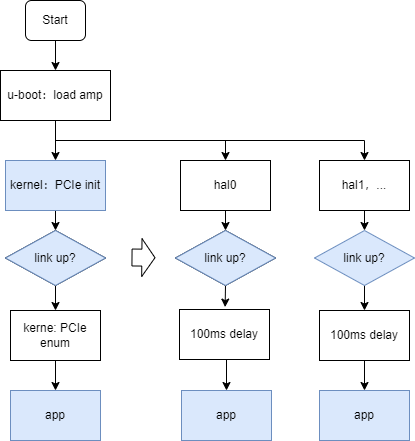

The diagram above was exported from draw.io. Its source (the exported page's mxGraphModel, read from the mxfile embedded in the PNG):
<mxGraphModel dx="1102" dy="905" grid="1" gridSize="10" guides="1" tooltips="1" connect="1" arrows="1" fold="1" page="1" pageScale="1" pageWidth="827" pageHeight="1169" math="0" shadow="0">
  <root>
    <mxCell id="0" />
    <mxCell id="1" parent="0" />
    <mxCell id="wK9TCmSdOgAS6kMvZ_cj-39" style="edgeStyle=orthogonalEdgeStyle;rounded=0;orthogonalLoop=1;jettySize=auto;html=1;" parent="1" source="wK9TCmSdOgAS6kMvZ_cj-4" target="wK9TCmSdOgAS6kMvZ_cj-7" edge="1">
      <mxGeometry relative="1" as="geometry" />
    </mxCell>
    <mxCell id="wK9TCmSdOgAS6kMvZ_cj-4" value="Start" style="rounded=1;whiteSpace=wrap;html=1;" parent="1" vertex="1">
      <mxGeometry x="200" y="390" width="60" height="40" as="geometry" />
    </mxCell>
    <mxCell id="wK9TCmSdOgAS6kMvZ_cj-40" style="edgeStyle=orthogonalEdgeStyle;rounded=0;orthogonalLoop=1;jettySize=auto;html=1;entryX=0.5;entryY=0;entryDx=0;entryDy=0;" parent="1" source="wK9TCmSdOgAS6kMvZ_cj-7" target="wK9TCmSdOgAS6kMvZ_cj-17" edge="1">
      <mxGeometry relative="1" as="geometry" />
    </mxCell>
    <mxCell id="wK9TCmSdOgAS6kMvZ_cj-41" style="edgeStyle=orthogonalEdgeStyle;rounded=0;orthogonalLoop=1;jettySize=auto;html=1;exitX=0.5;exitY=1;exitDx=0;exitDy=0;entryX=0.5;entryY=0;entryDx=0;entryDy=0;" parent="1" source="wK9TCmSdOgAS6kMvZ_cj-7" target="wK9TCmSdOgAS6kMvZ_cj-20" edge="1">
      <mxGeometry relative="1" as="geometry" />
    </mxCell>
    <mxCell id="wK9TCmSdOgAS6kMvZ_cj-42" style="edgeStyle=orthogonalEdgeStyle;rounded=0;orthogonalLoop=1;jettySize=auto;html=1;exitX=0.5;exitY=1;exitDx=0;exitDy=0;entryX=0.5;entryY=0;entryDx=0;entryDy=0;" parent="1" source="wK9TCmSdOgAS6kMvZ_cj-7" target="wK9TCmSdOgAS6kMvZ_cj-21" edge="1">
      <mxGeometry relative="1" as="geometry" />
    </mxCell>
    <mxCell id="wK9TCmSdOgAS6kMvZ_cj-7" value="u-boot：加载 amp" style="rounded=0;whiteSpace=wrap;html=1;" parent="1" vertex="1">
      <mxGeometry x="175" y="460" width="110" height="50" as="geometry" />
    </mxCell>
    <mxCell id="wK9TCmSdOgAS6kMvZ_cj-43" style="edgeStyle=orthogonalEdgeStyle;rounded=0;orthogonalLoop=1;jettySize=auto;html=1;exitX=0.5;exitY=1;exitDx=0;exitDy=0;entryX=0.5;entryY=0;entryDx=0;entryDy=0;" parent="1" source="wK9TCmSdOgAS6kMvZ_cj-17" target="wK9TCmSdOgAS6kMvZ_cj-29" edge="1">
      <mxGeometry relative="1" as="geometry" />
    </mxCell>
    <mxCell id="wK9TCmSdOgAS6kMvZ_cj-17" value="kernel：PCIe init" style="rounded=0;whiteSpace=wrap;html=1;fillColor=#dae8fc;strokeColor=#6c8ebf;" parent="1" vertex="1">
      <mxGeometry x="180" y="550" width="100" height="50" as="geometry" />
    </mxCell>
    <mxCell id="wK9TCmSdOgAS6kMvZ_cj-48" style="edgeStyle=orthogonalEdgeStyle;rounded=0;orthogonalLoop=1;jettySize=auto;html=1;exitX=0.5;exitY=1;exitDx=0;exitDy=0;entryX=0.5;entryY=0;entryDx=0;entryDy=0;" parent="1" source="wK9TCmSdOgAS6kMvZ_cj-20" target="wK9TCmSdOgAS6kMvZ_cj-27" edge="1">
      <mxGeometry relative="1" as="geometry" />
    </mxCell>
    <mxCell id="wK9TCmSdOgAS6kMvZ_cj-20" value="hal0" style="rounded=0;whiteSpace=wrap;html=1;" parent="1" vertex="1">
      <mxGeometry x="355" y="550" width="90" height="50" as="geometry" />
    </mxCell>
    <mxCell id="wK9TCmSdOgAS6kMvZ_cj-51" style="edgeStyle=orthogonalEdgeStyle;rounded=0;orthogonalLoop=1;jettySize=auto;html=1;exitX=0.5;exitY=1;exitDx=0;exitDy=0;entryX=0.5;entryY=0;entryDx=0;entryDy=0;" parent="1" source="wK9TCmSdOgAS6kMvZ_cj-21" target="wK9TCmSdOgAS6kMvZ_cj-32" edge="1">
      <mxGeometry relative="1" as="geometry" />
    </mxCell>
    <mxCell id="wK9TCmSdOgAS6kMvZ_cj-21" value="hal1，..." style="rounded=0;whiteSpace=wrap;html=1;" parent="1" vertex="1">
      <mxGeometry x="494" y="550" width="90" height="50" as="geometry" />
    </mxCell>
    <mxCell id="wK9TCmSdOgAS6kMvZ_cj-46" style="edgeStyle=orthogonalEdgeStyle;rounded=0;orthogonalLoop=1;jettySize=auto;html=1;exitX=0.5;exitY=1;exitDx=0;exitDy=0;entryX=0.5;entryY=0;entryDx=0;entryDy=0;" parent="1" source="wK9TCmSdOgAS6kMvZ_cj-25" target="wK9TCmSdOgAS6kMvZ_cj-31" edge="1">
      <mxGeometry relative="1" as="geometry" />
    </mxCell>
    <mxCell id="wK9TCmSdOgAS6kMvZ_cj-25" value="kerne: PCIe enum" style="rounded=0;whiteSpace=wrap;html=1;" parent="1" vertex="1">
      <mxGeometry x="185" y="700" width="90" height="50" as="geometry" />
    </mxCell>
    <mxCell id="wK9TCmSdOgAS6kMvZ_cj-49" style="edgeStyle=orthogonalEdgeStyle;rounded=0;orthogonalLoop=1;jettySize=auto;html=1;exitX=0.5;exitY=1;exitDx=0;exitDy=0;entryX=0.507;entryY=-0.048;entryDx=0;entryDy=0;entryPerimeter=0;" parent="1" source="wK9TCmSdOgAS6kMvZ_cj-27" target="wK9TCmSdOgAS6kMvZ_cj-33" edge="1">
      <mxGeometry relative="1" as="geometry" />
    </mxCell>
    <mxCell id="wK9TCmSdOgAS6kMvZ_cj-27" value="&lt;span&gt;link up?&lt;/span&gt;" style="rhombus;whiteSpace=wrap;html=1;" parent="1" vertex="1">
      <mxGeometry x="350" y="620" width="100" height="55" as="geometry" />
    </mxCell>
    <mxCell id="wK9TCmSdOgAS6kMvZ_cj-45" style="edgeStyle=orthogonalEdgeStyle;rounded=0;orthogonalLoop=1;jettySize=auto;html=1;exitX=0.5;exitY=1;exitDx=0;exitDy=0;entryX=0.5;entryY=0;entryDx=0;entryDy=0;" parent="1" source="wK9TCmSdOgAS6kMvZ_cj-29" target="wK9TCmSdOgAS6kMvZ_cj-25" edge="1">
      <mxGeometry relative="1" as="geometry" />
    </mxCell>
    <mxCell id="wK9TCmSdOgAS6kMvZ_cj-29" value="&lt;span&gt;link up?&lt;/span&gt;" style="rhombus;whiteSpace=wrap;html=1;" parent="1" vertex="1">
      <mxGeometry x="180" y="620" width="100" height="55" as="geometry" />
    </mxCell>
    <mxCell id="wK9TCmSdOgAS6kMvZ_cj-31" value="app" style="rounded=0;whiteSpace=wrap;html=1;fillColor=#dae8fc;strokeColor=#6c8ebf;" parent="1" vertex="1">
      <mxGeometry x="185" y="780" width="90" height="50" as="geometry" />
    </mxCell>
    <mxCell id="wK9TCmSdOgAS6kMvZ_cj-52" style="edgeStyle=orthogonalEdgeStyle;rounded=0;orthogonalLoop=1;jettySize=auto;html=1;exitX=0.5;exitY=1;exitDx=0;exitDy=0;entryX=0.5;entryY=0;entryDx=0;entryDy=0;" parent="1" source="wK9TCmSdOgAS6kMvZ_cj-32" target="wK9TCmSdOgAS6kMvZ_cj-34" edge="1">
      <mxGeometry relative="1" as="geometry" />
    </mxCell>
    <mxCell id="wK9TCmSdOgAS6kMvZ_cj-32" value="&lt;span&gt;link up?&lt;/span&gt;" style="rhombus;whiteSpace=wrap;html=1;fillColor=#dae8fc;strokeColor=#6c8ebf;" parent="1" vertex="1">
      <mxGeometry x="489" y="620" width="100" height="55" as="geometry" />
    </mxCell>
    <mxCell id="wK9TCmSdOgAS6kMvZ_cj-50" style="edgeStyle=orthogonalEdgeStyle;rounded=0;orthogonalLoop=1;jettySize=auto;html=1;exitX=0.5;exitY=1;exitDx=0;exitDy=0;entryX=0.5;entryY=0;entryDx=0;entryDy=0;" parent="1" source="wK9TCmSdOgAS6kMvZ_cj-33" target="wK9TCmSdOgAS6kMvZ_cj-35" edge="1">
      <mxGeometry relative="1" as="geometry" />
    </mxCell>
    <mxCell id="wK9TCmSdOgAS6kMvZ_cj-33" value="100ms delay" style="rounded=0;whiteSpace=wrap;html=1;" parent="1" vertex="1">
      <mxGeometry x="354" y="699" width="90" height="50" as="geometry" />
    </mxCell>
    <mxCell id="wK9TCmSdOgAS6kMvZ_cj-53" style="edgeStyle=orthogonalEdgeStyle;rounded=0;orthogonalLoop=1;jettySize=auto;html=1;exitX=0.5;exitY=1;exitDx=0;exitDy=0;entryX=0.5;entryY=0;entryDx=0;entryDy=0;" parent="1" source="wK9TCmSdOgAS6kMvZ_cj-34" target="wK9TCmSdOgAS6kMvZ_cj-36" edge="1">
      <mxGeometry relative="1" as="geometry" />
    </mxCell>
    <mxCell id="wK9TCmSdOgAS6kMvZ_cj-34" value="100ms delay" style="rounded=0;whiteSpace=wrap;html=1;" parent="1" vertex="1">
      <mxGeometry x="494" y="700" width="90" height="50" as="geometry" />
    </mxCell>
    <mxCell id="wK9TCmSdOgAS6kMvZ_cj-35" value="app" style="rounded=0;whiteSpace=wrap;html=1;" parent="1" vertex="1">
      <mxGeometry x="356" y="780" width="90" height="50" as="geometry" />
    </mxCell>
    <mxCell id="wK9TCmSdOgAS6kMvZ_cj-36" value="app" style="rounded=0;whiteSpace=wrap;html=1;" parent="1" vertex="1">
      <mxGeometry x="494" y="780" width="90" height="50" as="geometry" />
    </mxCell>
    <mxCell id="wK9TCmSdOgAS6kMvZ_cj-59" value="" style="shape=flexArrow;endArrow=classic;html=1;rounded=0;width=16.923076923076923;endSize=4.051923076923077;" parent="1" edge="1">
      <mxGeometry width="50" height="50" relative="1" as="geometry">
        <mxPoint x="306" y="647" as="sourcePoint" />
        <mxPoint x="330" y="647.21" as="targetPoint" />
      </mxGeometry>
    </mxCell>
    <mxCell id="d6DRVT14kXaK3GYFqzPC-1" value="u-boot：load amp" style="rounded=0;whiteSpace=wrap;html=1;" parent="1" vertex="1">
      <mxGeometry x="175" y="460" width="110" height="50" as="geometry" />
    </mxCell>
    <mxCell id="GzbF4gFsTt6jbLL1vNXU-1" value="&lt;span&gt;link up?&lt;/span&gt;" style="rhombus;whiteSpace=wrap;html=1;fillColor=#dae8fc;strokeColor=#6c8ebf;" parent="1" vertex="1">
      <mxGeometry x="180" y="620" width="100" height="55" as="geometry" />
    </mxCell>
    <mxCell id="GzbF4gFsTt6jbLL1vNXU-2" value="&lt;span&gt;link up?&lt;/span&gt;" style="rhombus;whiteSpace=wrap;html=1;fillColor=#dae8fc;strokeColor=#6c8ebf;" parent="1" vertex="1">
      <mxGeometry x="350" y="620" width="100" height="55" as="geometry" />
    </mxCell>
    <mxCell id="GzbF4gFsTt6jbLL1vNXU-3" value="app" style="rounded=0;whiteSpace=wrap;html=1;fillColor=#dae8fc;strokeColor=#6c8ebf;" parent="1" vertex="1">
      <mxGeometry x="356" y="780" width="90" height="50" as="geometry" />
    </mxCell>
    <mxCell id="GzbF4gFsTt6jbLL1vNXU-4" value="app" style="rounded=0;whiteSpace=wrap;html=1;fillColor=#dae8fc;strokeColor=#6c8ebf;" parent="1" vertex="1">
      <mxGeometry x="494" y="780" width="90" height="50" as="geometry" />
    </mxCell>
  </root>
</mxGraphModel>